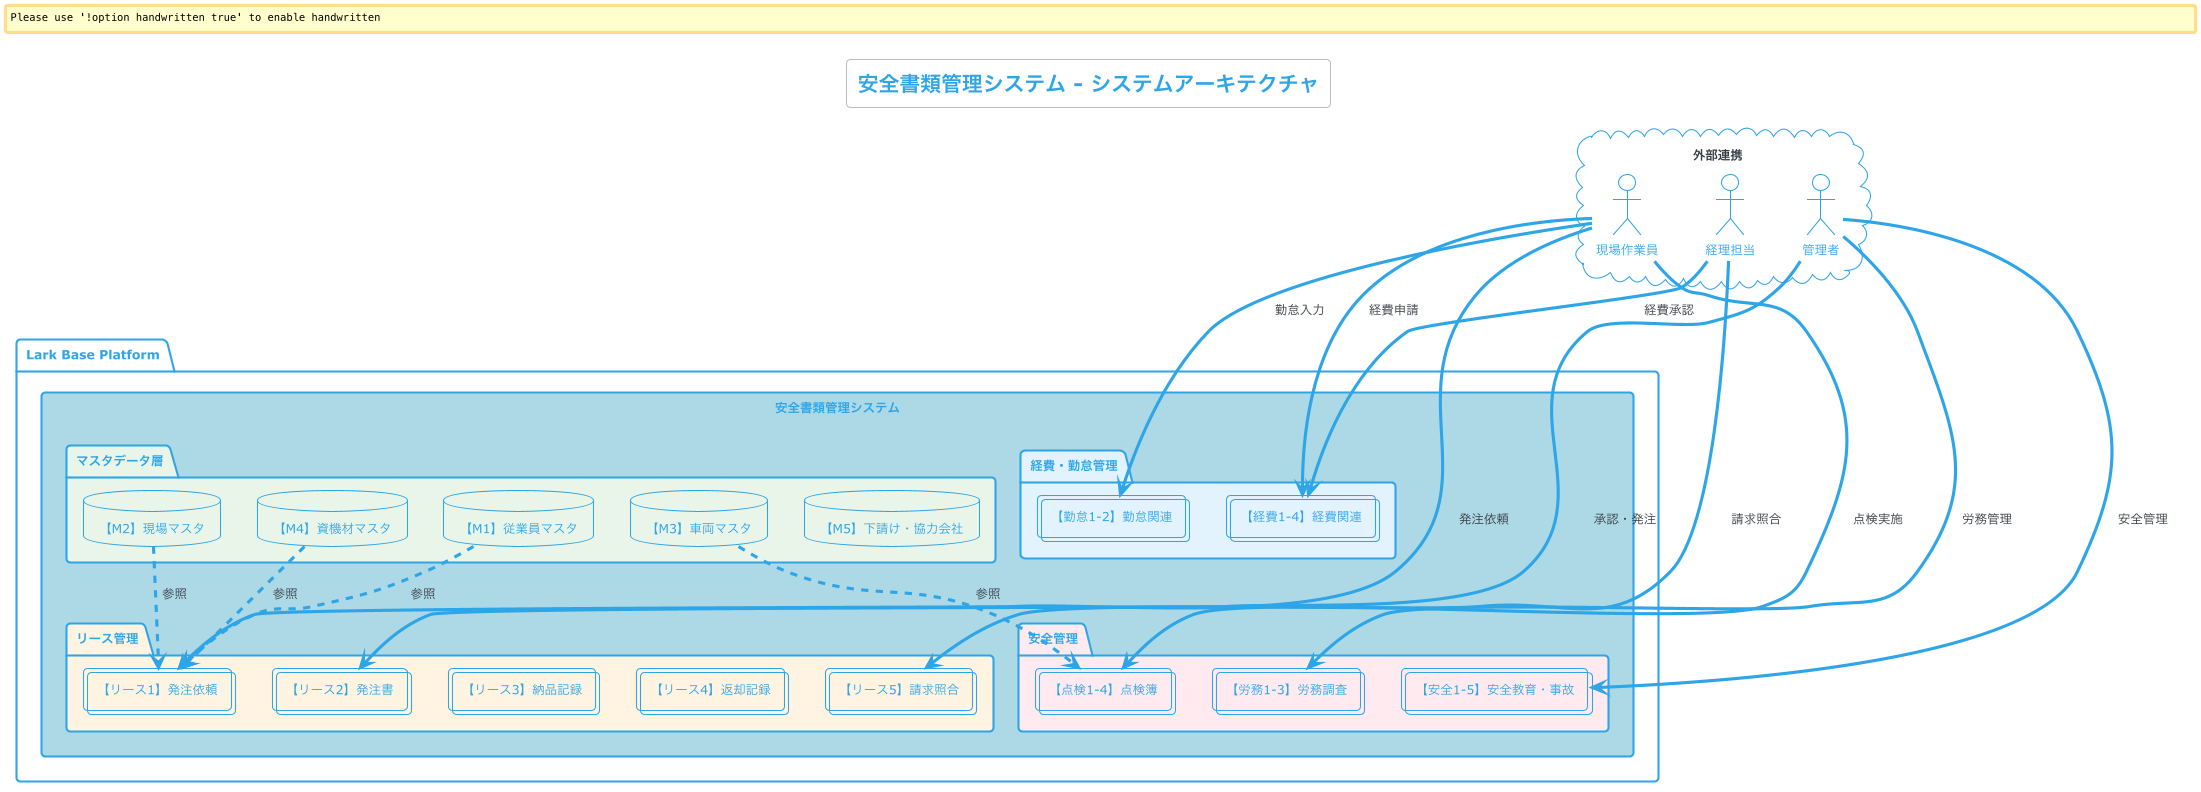

The diagram above was rendered by PlantUML. Its source (embedded in the PNG):
@startuml system-architecture
!theme cerulean-outline
skinparam backgroundColor #FEFEFE
skinparam handwritten false

title 安全書類管理システム - システムアーキテクチャ

package "Lark Base Platform" {
    rectangle "安全書類管理システム" as main #LightBlue {

        package "マスタデータ層" as master #E8F5E9 {
            database "【M1】従業員マスタ" as m1
            database "【M2】現場マスタ" as m2
            database "【M3】車両マスタ" as m3
            database "【M4】資機材マスタ" as m4
            database "【M5】下請け・協力会社" as m5
        }

        package "リース管理" as lease #FFF3E0 {
            collections "【リース1】発注依頼" as l1
            collections "【リース2】発注書" as l2
            collections "【リース3】納品記録" as l3
            collections "【リース4】返却記録" as l4
            collections "【リース5】請求照合" as l5
        }

        package "経費・勤怠管理" as expense #E3F2FD {
            collections "【経費1-4】経費関連" as e1
            collections "【勤怠1-2】勤怠関連" as a1
        }

        package "安全管理" as safety #FFEBEE {
            collections "【点検1-4】点検簿" as i1
            collections "【労務1-3】労務調査" as lab1
            collections "【安全1-5】安全教育・事故" as s1
        }
    }
}

cloud "外部連携" as external {
    actor "現場作業員" as worker
    actor "管理者" as admin
    actor "経理担当" as accounting
}

worker --> l1 : 発注依頼
worker --> e1 : 経費申請
worker --> a1 : 勤怠入力
worker --> i1 : 点検実施

admin --> l2 : 承認・発注
admin --> s1 : 安全管理
admin --> lab1 : 労務管理

accounting --> l5 : 請求照合
accounting --> e1 : 経費承認

m1 ..> l1 : 参照
m2 ..> l1 : 参照
m3 ..> i1 : 参照
m4 ..> l1 : 参照

@enduml